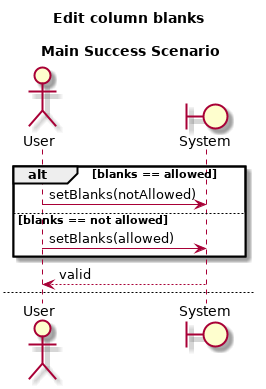

The diagram above was rendered by PlantUML. Its source (embedded in the PNG):
@startuml
title Edit column blanks \n \n Main Success Scenario
Actor User
Boundary System
alt blanks == allowed
    User -> System: setBlanks(notAllowed)
else blanks == not allowed
    User -> System: setBlanks(allowed)
end
System --> User: valid
newpage Not allowed invalid
User -> System: setBlanks(notAllowed)
System --> User: invalid
User -> System: setBlanks(allowed)
System --> User: valid
@enduml